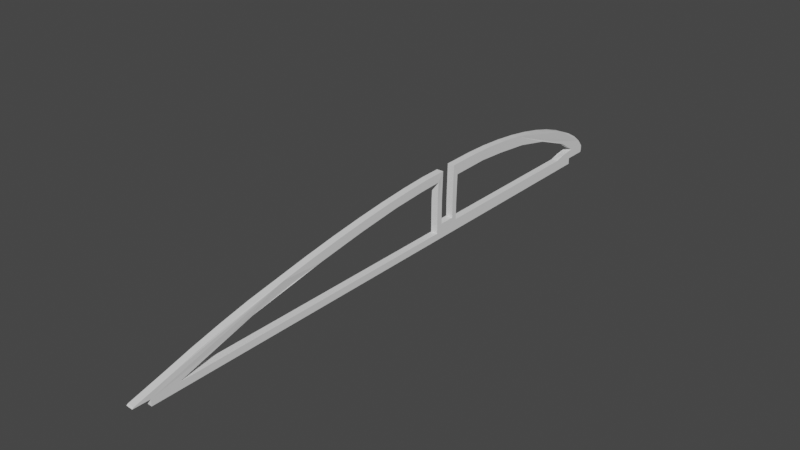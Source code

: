 # Source: R3.blend  (saved by Blender 3.6.13; exported with 4.5.12 LTS)
import bpy
from mathutils import Matrix  # noqa: F401  (used for matrix-valued properties, if any)

bpy.ops.wm.read_factory_settings(use_empty=True)
scene = bpy.context.scene
scene.name = 'Scene'

# ---- collections
col_r3 = bpy.data.collections.new('R3'); scene.collection.children.link(col_r3)

# ---- materials (node trees are filled in below, after node groups)
mat_stldefaultmaterial = bpy.data.materials.new('STLDefaultMaterial')
mat_stldefaultmaterial.use_transparent_shadow = False

# ---- material node trees

# ---- world
world_world = bpy.data.worlds.new('World'); scene.world = world_world
world_world.use_nodes = True; world_world.node_tree.nodes.clear()
_N = world_world.node_tree.nodes; _L = world_world.node_tree.links
n0 = _N.new('ShaderNodeOutputWorld'); n0.name = 'World Output'; n0.location = (300, 300)
n1 = _N.new('ShaderNodeBackground'); n1.name = 'Background'; n1.location = (10, 300)
n1.inputs[0].default_value = (0.05088, 0.05088, 0.05088, 1.0)
_L.new(n1.outputs[0], n0.inputs[0])
n0.is_active_output = True
world_world.color = (0.05088, 0.05088, 0.05088)
world_world.use_sun_shadow = False
world_world.sun_shadow_jitter_overblur = 0.0

# ---- meshes
me_r3 = bpy.data.meshes.new('R3')
me_r3.from_pydata([(-140.1, -51.53, -4.474), (-140.1, -51.74, -4.623), (-140.1, -49.38, -4.672), (-140.1, -49.38, -5.572), (-140.1, 30.19, -5.572), (-140.1, 30.19, -4.665), (-140.1, 33.4, -4.674), (-140.1, 33.51, -4.278), (-140.1, -46.71, -3.185), (-140.1, -38.96, -1.148), (-140.1, -43.02, -2.157), (-140.0, -30.1, 0.7346), (-140.1, -34.62, -0.1773), (-140.0, -20.84, 2.31), (-140.0, -25.47, 1.569), (-140.0, -11.94, 3.449), (-140.0, -16.29, 2.94), (-140.0, -7.631, 2.595), (-140.0, -7.848, 3.825), (-140.0, -10.47, 2.37), (-140.1, 33.51, -3.668), (-140.1, 33.02, -3.036), (-140.1, 32.62, -2.548), (-140.1, 31.9, -1.954), (-140.1, 31.27, -1.45), (-140.1, 29.5, -0.3971), (-140.0, 27.33, 0.5894), (-140.0, 24.81, 1.489), (-140.0, 22.0, 2.284), (-140.0, 18.95, 2.958), (-140.0, 15.73, 3.497), (-140.0, 12.39, 3.89), (-140.0, 9.011, 4.129), (-140.0, 5.658, 4.21), (-140.0, 1.14, 4.141), (-140.1, 1.149, -1.144), (-140.1, 1.948, -1.407), (-140.0, 1.948, 2.587), (-140.0, -16.9, 1.6), (-140.0, 7.572, 2.696), (-140.0, -24.15, 0.5144), (-140.1, -28.6, -0.2802), (-140.0, 11.8, 2.399), (-140.0, 14.06, 2.175), (-140.1, -34.88, -1.547), (-140.1, -39.36, -2.712), (-140.0, 16.93, 1.829), (-140.0, 19.29, 1.358), (-140.1, -45.61, -4.6), (-140.0, 22.28, 0.6328), (-140.1, 24.8, -0.247), (-140.1, -24.41, -4.6), (-140.1, 27.97, -1.602), (-140.1, -14.87, -4.6), (-140.1, -9.619, -4.6), (-140.1, 29.04, -2.182), (-140.1, 30.68, -3.365), (-140.1, 28.28, -3.636), (-140.1, 26.88, -4.0), (-140.1, -5.132, -4.6), (-140.1, -1.158, -0.1545), (-140.1, -2.052, -0.07629), (-140.1, -2.052, -4.6), (-140.1, -1.158, -3.482), (-140.1, 1.948, -4.0), (-140.1, 1.158, -3.482), (-140.0, -1.142, 4.106), (-140.0, -4.115, 4.06), (-140.0, -5.478, 2.716), (-140.0, -3.999, 2.799), (-140.0, -2.052, 2.839), (-141.1, 33.49, -3.67), (-141.1, 33.49, -4.28), (-141.1, 33.38, -4.674), (-141.1, 30.17, -4.665), (-141.1, 30.17, -5.572), (-141.1, -49.32, -5.572), (-141.1, 32.59, -2.551), (-141.1, 32.99, -3.043), (-141.1, 31.25, -1.455), (-141.1, 31.88, -1.962), (-141.0, 27.31, 0.5819), (-141.1, 29.47, -0.4033), (-141.0, 21.99, 2.275), (-141.0, 24.8, 1.481), (-141.0, 15.72, 3.486), (-141.0, 18.94, 2.948), (-141.0, 9.011, 4.118), (-141.0, 12.39, 3.879), (-141.0, 1.14, 4.129), (-141.0, 5.661, 4.198), (-141.1, 1.948, -1.389), (-141.1, 1.149, -1.139), (-141.0, 1.948, 2.575), (-141.1, -49.32, -4.672), (-141.1, -51.67, -4.623), (-141.1, -51.46, -4.475), (-141.1, -46.65, -3.188), (-141.1, -42.96, -2.162), (-141.1, -38.91, -1.153), (-141.0, 7.566, 2.684), (-141.1, -34.58, -0.1838), (-141.0, -30.05, 0.727), (-141.0, -25.43, 1.561), (-141.0, -20.8, 2.3), (-141.0, -16.27, 2.93), (-141.0, -11.91, 3.438), (-141.0, -7.83, 3.813), (-141.0, -7.642, 2.58), (-141.0, -10.46, 2.357), (-141.0, 11.79, 2.388), (-141.0, 14.07, 2.162), (-141.0, -16.88, 1.588), (-141.0, -24.12, 0.5044), (-141.0, 16.91, 1.818), (-141.0, 19.29, 1.344), (-141.1, -28.6, -0.2958), (-141.1, -34.83, -1.553), (-141.0, 22.26, 0.6244), (-141.1, 24.79, -0.2616), (-141.1, -39.34, -2.727), (-141.1, 27.94, -1.606), (-141.1, -45.54, -4.6), (-141.1, -24.38, -4.6), (-141.1, 29.02, -2.191), (-141.1, 26.85, -4.0), (-141.1, 28.26, -3.633), (-141.1, 30.65, -3.364), (-141.1, -14.85, -4.6), (-141.1, -9.607, -4.6), (-141.1, -5.128, -4.6), (-141.1, 1.948, -4.0), (-141.1, -1.158, -3.482), (-141.1, 1.158, -3.482), (-141.1, -2.052, -0.1105), (-141.1, -1.158, -0.131), (-141.1, -2.052, -4.6), (-141.0, -4.101, 4.049), (-141.0, -1.142, 4.094), (-141.0, -2.052, 2.826), (-141.0, -3.984, 2.786), (-141.0, -5.473, 2.702)], [], [(0, 1, 2), (2, 3, 4), (5, 6, 7), (2, 4, 5), (8, 0, 2), (9, 10, 8), (11, 12, 9), (13, 14, 11), (15, 16, 13), (17, 18, 15), (19, 17, 15), (15, 13, 11), (11, 9, 8), (5, 7, 20), (20, 21, 22), (22, 23, 24), (24, 25, 26), (26, 27, 28), (28, 29, 30), (30, 31, 32), (32, 33, 34), (34, 35, 36), (34, 36, 37), (30, 32, 34), (26, 28, 30), (22, 24, 26), (5, 20, 22), (11, 8, 2), (19, 15, 11), (38, 19, 11), (22, 26, 30), (30, 34, 37), (30, 37, 39), (40, 38, 11), (41, 40, 11), (30, 39, 42), (30, 42, 43), (44, 41, 11), (45, 44, 11), (30, 43, 46), (30, 46, 47), (45, 11, 2), (48, 45, 2), (30, 47, 49), (30, 49, 50), (48, 2, 5), (51, 48, 5), (22, 30, 50), (22, 50, 52), (53, 51, 5), (54, 53, 5), (22, 52, 55), (56, 57, 58), (22, 55, 56), (59, 54, 5), (60, 61, 62), (62, 59, 5), (5, 22, 56), (5, 56, 58), (63, 60, 62), (64, 65, 63), (5, 58, 64), (64, 63, 62), (5, 64, 62), (66, 67, 18), (18, 17, 68), (18, 68, 69), (61, 60, 66), (18, 69, 70), (70, 61, 66), (18, 70, 66), (36, 35, 65), (36, 65, 64), (71, 72, 73), (74, 75, 76), (71, 73, 74), (77, 78, 71), (79, 80, 77), (81, 82, 79), (83, 84, 81), (85, 86, 83), (87, 88, 85), (89, 90, 87), (91, 92, 89), (93, 91, 89), (89, 87, 85), (85, 83, 81), (81, 79, 77), (77, 71, 74), (74, 76, 94), (94, 95, 96), (97, 98, 99), (94, 96, 97), (85, 81, 77), (93, 89, 85), (100, 93, 85), (94, 97, 99), (99, 101, 102), (102, 103, 104), (104, 105, 106), (106, 107, 108), (106, 108, 109), (102, 104, 106), (94, 99, 102), (110, 100, 85), (111, 110, 85), (94, 102, 106), (106, 109, 112), (106, 112, 113), (114, 111, 85), (115, 114, 85), (106, 113, 116), (106, 116, 117), (118, 115, 85), (119, 118, 85), (94, 106, 117), (94, 117, 120), (119, 85, 77), (121, 119, 77), (94, 120, 122), (94, 122, 123), (124, 121, 77), (125, 126, 127), (127, 124, 77), (74, 94, 123), (74, 123, 128), (127, 77, 74), (125, 127, 74), (74, 128, 129), (74, 129, 130), (131, 125, 74), (132, 133, 131), (134, 135, 132), (74, 130, 136), (136, 134, 132), (131, 74, 136), (136, 132, 131), (107, 137, 138), (138, 135, 134), (138, 134, 139), (108, 107, 138), (140, 141, 108), (138, 139, 140), (138, 140, 108), (133, 92, 91), (133, 91, 131), (20, 7, 72), (20, 72, 71), (28, 27, 84), (28, 84, 83), (33, 32, 87), (33, 87, 90), (95, 1, 0), (95, 0, 96), (75, 4, 3), (75, 3, 76), (7, 6, 73), (7, 73, 72), (16, 15, 106), (16, 106, 105), (27, 26, 81), (27, 81, 84), (15, 18, 107), (15, 107, 106), (81, 26, 25), (81, 25, 82), (18, 67, 137), (18, 137, 107), (82, 25, 24), (82, 24, 79), (80, 79, 24), (22, 77, 80), (80, 24, 22), (77, 22, 21), (21, 20, 71), (78, 77, 21), (21, 71, 78), (8, 10, 98), (8, 98, 97), (10, 9, 99), (10, 99, 98), (137, 67, 66), (137, 66, 138), (34, 33, 90), (34, 90, 89), (9, 12, 101), (9, 101, 99), (32, 31, 88), (32, 88, 87), (8, 97, 96), (8, 96, 0), (12, 11, 102), (12, 102, 101), (31, 30, 85), (31, 85, 88), (11, 14, 103), (11, 103, 102), (30, 29, 86), (30, 86, 85), (14, 13, 104), (14, 104, 103), (29, 28, 83), (29, 83, 86), (13, 16, 105), (13, 105, 104), (92, 133, 65), (35, 34, 89), (92, 65, 35), (35, 89, 92), (138, 66, 60), (60, 63, 132), (132, 135, 138), (60, 132, 138), (63, 65, 133), (63, 133, 132), (76, 3, 2), (76, 2, 94), (5, 4, 75), (5, 75, 74), (73, 6, 5), (73, 5, 74), (2, 1, 95), (2, 95, 94), (59, 62, 136), (59, 136, 130), (115, 118, 49), (49, 47, 46), (46, 114, 115), (49, 46, 115), (134, 136, 62), (61, 70, 139), (134, 62, 61), (61, 139, 134), (111, 114, 46), (46, 43, 42), (42, 110, 111), (46, 42, 111), (93, 37, 36), (36, 64, 131), (91, 93, 36), (36, 131, 91), (109, 19, 38), (109, 38, 112), (110, 42, 39), (110, 39, 100), (64, 58, 125), (64, 125, 131), (48, 51, 123), (48, 123, 122), (100, 39, 37), (100, 37, 93), (125, 58, 57), (57, 56, 127), (125, 57, 127), (51, 53, 128), (51, 128, 123), (116, 113, 40), (40, 41, 44), (44, 117, 116), (40, 44, 116), (124, 127, 56), (56, 55, 52), (52, 121, 124), (56, 52, 124), (53, 54, 129), (53, 129, 128), (120, 117, 44), (44, 45, 48), (48, 122, 120), (44, 48, 120), (119, 121, 52), (52, 50, 49), (49, 118, 119), (52, 49, 119), (108, 141, 68), (68, 17, 19), (19, 109, 108), (68, 19, 108), (112, 38, 40), (112, 40, 113), (140, 139, 70), (70, 69, 68), (68, 141, 140), (70, 68, 140), (54, 59, 130), (54, 130, 129)])
me_r3.materials.append(mat_stldefaultmaterial)
me_r3.update()

# ---- objects
ob_r3 = bpy.data.objects.new('R3', me_r3)

# ---- transforms, parenting, visibility, modifiers, constraints
ob_r3.location = (0.0, 0.0, 0.0)

# ---- collection membership
col_r3.objects.link(ob_r3)

# ---- scene / render settings (as saved in the file)
scene.frame_start = 1; scene.frame_end = 250; scene.frame_set(1)
scene.render.engine = 'BLENDER_EEVEE_NEXT'
scene.cycles.sampling_pattern = 'TABULATED_SOBOL'
scene.view_settings.view_transform = 'Filmic'
scene.unit_settings.scale_length = 0.001
bpy.context.view_layer.update()

# ---- added for rendering (the .blend has no active camera and no usable light): camera, sun
cam_auto = bpy.data.cameras.new('AutoCamera')
cam_auto.lens = 50.0
cam_auto.sensor_width = 36.0
cam_auto.clip_end = 1393.53
ob_auto_camera = bpy.data.objects.new('AutoCamera', cam_auto)
scene.collection.objects.link(ob_auto_camera)
ob_auto_camera.location = (-61.1497, -104.398, 62.8419)
ob_auto_camera.rotation_euler = (1.09748, -7.21219e-08, 0.694738)
scene.camera = ob_auto_camera
light_auto_sun = bpy.data.lights.new('AutoSun', 'SUN')
light_auto_sun.energy = 3.0
light_auto_sun.angle = 0.0523599
ob_auto_sun = bpy.data.objects.new('AutoSun', light_auto_sun)
scene.collection.objects.link(ob_auto_sun)
ob_auto_sun.rotation_euler = (0.872665, 0.174533, 0.523599)
bpy.context.view_layer.update()
